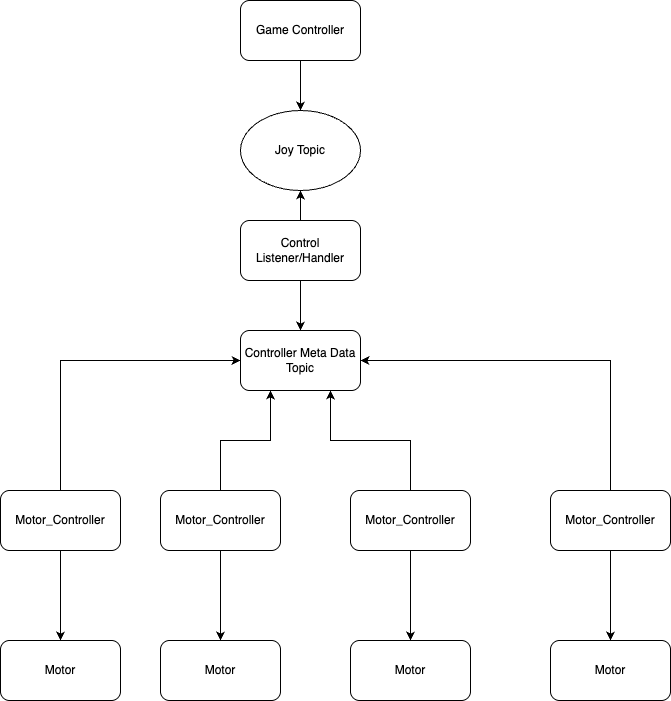

The diagram above was exported from draw.io. Its source (the exported page's mxGraphModel, read from the mxfile embedded in the PNG):
<mxGraphModel dx="1029" dy="640" grid="1" gridSize="10" guides="1" tooltips="1" connect="1" arrows="1" fold="1" page="1" pageScale="1" pageWidth="827" pageHeight="1169" math="0" shadow="0">
  <root>
    <mxCell id="0" />
    <mxCell id="1" parent="0" />
    <mxCell id="7bkznlFzwM-9OkzmRH5V-3" style="edgeStyle=orthogonalEdgeStyle;rounded=0;orthogonalLoop=1;jettySize=auto;html=1;entryX=0.5;entryY=0;entryDx=0;entryDy=0;" edge="1" parent="1" source="7bkznlFzwM-9OkzmRH5V-1" target="7bkznlFzwM-9OkzmRH5V-2">
      <mxGeometry relative="1" as="geometry" />
    </mxCell>
    <mxCell id="7bkznlFzwM-9OkzmRH5V-1" value="Game Controller" style="rounded=1;whiteSpace=wrap;html=1;" vertex="1" parent="1">
      <mxGeometry x="270" y="40" width="120" height="60" as="geometry" />
    </mxCell>
    <mxCell id="7bkznlFzwM-9OkzmRH5V-2" value="Joy Topic" style="ellipse;whiteSpace=wrap;html=1;" vertex="1" parent="1">
      <mxGeometry x="270" y="150" width="120" height="80" as="geometry" />
    </mxCell>
    <mxCell id="7bkznlFzwM-9OkzmRH5V-18" style="edgeStyle=orthogonalEdgeStyle;rounded=0;orthogonalLoop=1;jettySize=auto;html=1;entryX=0.5;entryY=0;entryDx=0;entryDy=0;" edge="1" parent="1" source="7bkznlFzwM-9OkzmRH5V-4" target="7bkznlFzwM-9OkzmRH5V-14">
      <mxGeometry relative="1" as="geometry" />
    </mxCell>
    <mxCell id="7bkznlFzwM-9OkzmRH5V-32" style="edgeStyle=orthogonalEdgeStyle;rounded=0;orthogonalLoop=1;jettySize=auto;html=1;entryX=0.75;entryY=1;entryDx=0;entryDy=0;" edge="1" parent="1" source="7bkznlFzwM-9OkzmRH5V-4" target="7bkznlFzwM-9OkzmRH5V-28">
      <mxGeometry relative="1" as="geometry" />
    </mxCell>
    <mxCell id="7bkznlFzwM-9OkzmRH5V-4" value="Motor_Controller" style="rounded=1;whiteSpace=wrap;html=1;" vertex="1" parent="1">
      <mxGeometry x="380" y="530" width="120" height="60" as="geometry" />
    </mxCell>
    <mxCell id="7bkznlFzwM-9OkzmRH5V-17" style="edgeStyle=orthogonalEdgeStyle;rounded=0;orthogonalLoop=1;jettySize=auto;html=1;entryX=0.5;entryY=0;entryDx=0;entryDy=0;" edge="1" parent="1" source="7bkznlFzwM-9OkzmRH5V-5" target="7bkznlFzwM-9OkzmRH5V-13">
      <mxGeometry relative="1" as="geometry" />
    </mxCell>
    <mxCell id="7bkznlFzwM-9OkzmRH5V-31" style="edgeStyle=orthogonalEdgeStyle;rounded=0;orthogonalLoop=1;jettySize=auto;html=1;entryX=0.25;entryY=1;entryDx=0;entryDy=0;" edge="1" parent="1" source="7bkznlFzwM-9OkzmRH5V-5" target="7bkznlFzwM-9OkzmRH5V-28">
      <mxGeometry relative="1" as="geometry" />
    </mxCell>
    <mxCell id="7bkznlFzwM-9OkzmRH5V-5" value="Motor_Controller" style="rounded=1;whiteSpace=wrap;html=1;" vertex="1" parent="1">
      <mxGeometry x="190" y="530" width="120" height="60" as="geometry" />
    </mxCell>
    <mxCell id="7bkznlFzwM-9OkzmRH5V-16" style="edgeStyle=orthogonalEdgeStyle;rounded=0;orthogonalLoop=1;jettySize=auto;html=1;entryX=0.5;entryY=0;entryDx=0;entryDy=0;" edge="1" parent="1" source="7bkznlFzwM-9OkzmRH5V-6" target="7bkznlFzwM-9OkzmRH5V-12">
      <mxGeometry relative="1" as="geometry" />
    </mxCell>
    <mxCell id="7bkznlFzwM-9OkzmRH5V-30" style="edgeStyle=orthogonalEdgeStyle;rounded=0;orthogonalLoop=1;jettySize=auto;html=1;entryX=0;entryY=0.5;entryDx=0;entryDy=0;" edge="1" parent="1" source="7bkznlFzwM-9OkzmRH5V-6" target="7bkznlFzwM-9OkzmRH5V-28">
      <mxGeometry relative="1" as="geometry">
        <Array as="points">
          <mxPoint x="90" y="400" />
        </Array>
      </mxGeometry>
    </mxCell>
    <mxCell id="7bkznlFzwM-9OkzmRH5V-6" value="Motor_Controller" style="rounded=1;whiteSpace=wrap;html=1;" vertex="1" parent="1">
      <mxGeometry x="30" y="530" width="120" height="60" as="geometry" />
    </mxCell>
    <mxCell id="7bkznlFzwM-9OkzmRH5V-19" style="edgeStyle=orthogonalEdgeStyle;rounded=0;orthogonalLoop=1;jettySize=auto;html=1;entryX=0.5;entryY=0;entryDx=0;entryDy=0;" edge="1" parent="1" source="7bkznlFzwM-9OkzmRH5V-7" target="7bkznlFzwM-9OkzmRH5V-15">
      <mxGeometry relative="1" as="geometry" />
    </mxCell>
    <mxCell id="7bkznlFzwM-9OkzmRH5V-33" style="edgeStyle=orthogonalEdgeStyle;rounded=0;orthogonalLoop=1;jettySize=auto;html=1;entryX=1;entryY=0.5;entryDx=0;entryDy=0;" edge="1" parent="1" source="7bkznlFzwM-9OkzmRH5V-7" target="7bkznlFzwM-9OkzmRH5V-28">
      <mxGeometry relative="1" as="geometry">
        <Array as="points">
          <mxPoint x="640" y="400" />
        </Array>
      </mxGeometry>
    </mxCell>
    <mxCell id="7bkznlFzwM-9OkzmRH5V-7" value="Motor_Controller" style="rounded=1;whiteSpace=wrap;html=1;" vertex="1" parent="1">
      <mxGeometry x="580" y="530" width="120" height="60" as="geometry" />
    </mxCell>
    <mxCell id="7bkznlFzwM-9OkzmRH5V-12" value="Motor" style="rounded=1;whiteSpace=wrap;html=1;" vertex="1" parent="1">
      <mxGeometry x="30" y="680" width="120" height="60" as="geometry" />
    </mxCell>
    <mxCell id="7bkznlFzwM-9OkzmRH5V-13" value="Motor" style="rounded=1;whiteSpace=wrap;html=1;" vertex="1" parent="1">
      <mxGeometry x="190" y="680" width="120" height="60" as="geometry" />
    </mxCell>
    <mxCell id="7bkznlFzwM-9OkzmRH5V-14" value="Motor" style="rounded=1;whiteSpace=wrap;html=1;" vertex="1" parent="1">
      <mxGeometry x="380" y="680" width="120" height="60" as="geometry" />
    </mxCell>
    <mxCell id="7bkznlFzwM-9OkzmRH5V-15" value="Motor" style="rounded=1;whiteSpace=wrap;html=1;" vertex="1" parent="1">
      <mxGeometry x="580" y="680" width="120" height="60" as="geometry" />
    </mxCell>
    <mxCell id="7bkznlFzwM-9OkzmRH5V-23" style="edgeStyle=orthogonalEdgeStyle;rounded=0;orthogonalLoop=1;jettySize=auto;html=1;entryX=0.5;entryY=1;entryDx=0;entryDy=0;" edge="1" parent="1" source="7bkznlFzwM-9OkzmRH5V-22" target="7bkznlFzwM-9OkzmRH5V-2">
      <mxGeometry relative="1" as="geometry" />
    </mxCell>
    <mxCell id="7bkznlFzwM-9OkzmRH5V-29" value="" style="edgeStyle=orthogonalEdgeStyle;rounded=0;orthogonalLoop=1;jettySize=auto;html=1;" edge="1" parent="1" source="7bkznlFzwM-9OkzmRH5V-22" target="7bkznlFzwM-9OkzmRH5V-28">
      <mxGeometry relative="1" as="geometry" />
    </mxCell>
    <mxCell id="7bkznlFzwM-9OkzmRH5V-22" value="Control Listener/Handler" style="rounded=1;whiteSpace=wrap;html=1;" vertex="1" parent="1">
      <mxGeometry x="270" y="260" width="120" height="60" as="geometry" />
    </mxCell>
    <mxCell id="7bkznlFzwM-9OkzmRH5V-28" value="Controller Meta Data Topic" style="rounded=1;whiteSpace=wrap;html=1;" vertex="1" parent="1">
      <mxGeometry x="270" y="370" width="120" height="60" as="geometry" />
    </mxCell>
  </root>
</mxGraphModel>